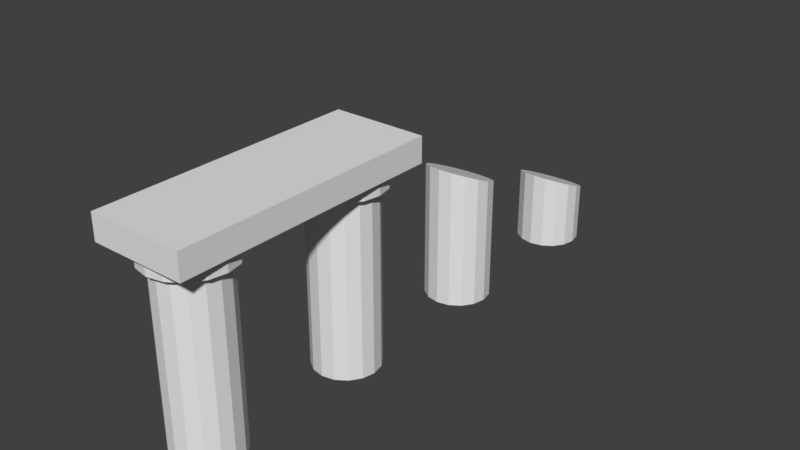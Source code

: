 # Source: LevelTest.blend  (saved by Blender 2.78.0; exported with 4.5.12 LTS)
import bpy
from mathutils import Matrix  # noqa: F401  (used for matrix-valued properties, if any)

bpy.ops.wm.read_factory_settings(use_empty=True)
scene = bpy.context.scene
scene.name = 'Scene'

# ---- collections
col_collection_1 = bpy.data.collections.new('Collection 1'); scene.collection.children.link(col_collection_1)

# ---- world
world_world = bpy.data.worlds.new('World'); scene.world = world_world
world_world.color = (0.05088, 0.05088, 0.05088)
world_world.use_sun_shadow = False
world_world.sun_shadow_jitter_overblur = 0.0
world_world.cycles.sampling_method = 'MANUAL'

# ---- meshes
me_cylinder_001 = bpy.data.meshes.new('Cylinder.001')
me_cylinder_001.from_pydata([(-7.451e-08, -2.0, -2.0), (-7.451e-08, 1.129, -2.0), (0.7654, -2.0, -1.848), (0.7654, 1.195, -1.848), (1.414, -2.0, -1.414), (1.414, 1.384, -1.414), (1.848, -2.0, -0.7654), (1.848, 1.667, -0.7654), (2.0, -2.0, 1.848e-07), (2.0, 2.0, 6.544e-09), (1.848, -2.0, 0.7654), (1.848, 2.333, 0.7654), (1.414, -2.0, 1.414), (1.414, 2.616, 1.414), (0.7654, -2.0, 1.848), (0.7654, 2.805, 1.848), (2.275e-07, -2.0, 2.0), (2.275e-07, 2.871, 2.0), (-0.7654, -2.0, 1.848), (-0.7654, 2.805, 1.848), (-1.414, -2.0, 1.414), (-1.414, 2.616, 1.414), (-1.848, -2.0, 0.7654), (-1.848, 2.333, 0.7654), (-2.0, -2.0, 7.351e-08), (-2.0, 2.0, -1.047e-07), (-1.848, -2.0, -0.7654), (-1.848, 1.667, -0.7654), (-1.414, -2.0, -1.414), (-1.414, 1.384, -1.414), (-0.7654, -2.0, -1.848), (-0.7654, 1.195, -1.848), (-7.451e-08, -1.922, 7.999), (-7.451e-08, 5.025, 7.999), (0.7654, -1.922, 8.152), (0.7654, 5.091, 8.152), (1.414, -1.922, 8.585), (1.414, 5.28, 8.585), (1.848, -1.922, 9.234), (1.848, 5.562, 9.234), (2.0, -1.922, 9.999), (2.0, 5.896, 9.999), (1.848, -1.922, 10.76), (1.848, 6.229, 10.76), (1.414, -1.922, 11.41), (1.414, 6.512, 11.41), (0.7654, -1.922, 11.85), (0.7654, 6.701, 11.85), (2.275e-07, -1.922, 12.0), (2.275e-07, 6.767, 12.0), (-0.7654, -1.922, 11.85), (-0.7654, 6.701, 11.85), (-1.414, -1.922, 11.41), (-1.414, 6.512, 11.41), (-1.848, -1.922, 10.76), (-1.848, 6.229, 10.76), (-2.0, -1.922, 9.999), (-2.0, 5.896, 9.999), (-1.848, -1.922, 9.234), (-1.848, 5.562, 9.234), (-1.414, -1.922, 8.585), (-1.414, 5.28, 8.585), (-0.7654, -1.922, 8.152), (-0.7654, 5.091, 8.152), (-7.451e-08, -1.922, 18.0), (0.7654, -1.922, 18.15), (1.414, -1.922, 18.59), (1.848, -1.922, 19.23), (2.0, -1.922, 20.0), (1.848, -1.922, 20.76), (1.414, -1.922, 21.41), (0.7654, -1.922, 21.85), (2.275e-07, -1.922, 22.0), (-0.7654, -1.922, 21.85), (-1.414, -1.922, 21.41), (-1.848, -1.922, 20.76), (-2.0, -1.922, 20.0), (-1.848, -1.922, 19.23), (-1.414, -1.922, 18.59), (-0.7654, -1.922, 18.15), (-7.451e-08, -1.922, 28.0), (0.7654, -1.922, 28.15), (1.414, -1.922, 28.59), (1.848, -1.922, 29.23), (2.0, -1.922, 30.0), (1.848, -1.922, 30.76), (1.414, -1.922, 31.41), (0.7654, -1.922, 31.85), (2.275e-07, -1.922, 32.0), (-0.7654, -1.922, 31.85), (-1.414, -1.922, 31.41), (-1.848, -1.922, 30.76), (-2.0, -1.922, 30.0), (-1.848, -1.922, 29.23), (-1.414, -1.922, 28.59), (-0.7654, -1.922, 28.15), (-7.451e-08, 8.834, 18.0), (0.7654, 8.834, 18.15), (1.414, 8.834, 18.59), (1.848, 8.834, 19.23), (2.0, 8.834, 20.0), (1.848, 8.834, 20.76), (1.414, 8.834, 21.41), (0.7654, 8.834, 21.85), (2.275e-07, 8.834, 22.0), (-0.7654, 8.834, 21.85), (-1.414, 8.834, 21.41), (-1.848, 8.834, 20.76), (-2.0, 8.834, 20.0), (-1.848, 8.834, 19.23), (-1.414, 8.834, 18.59), (-0.7654, 8.834, 18.15), (-7.451e-08, 8.834, 28.0), (0.7654, 8.834, 28.15), (1.414, 8.834, 28.59), (1.848, 8.834, 29.23), (2.0, 8.834, 30.0), (1.848, 8.834, 30.76), (1.414, 8.834, 31.41), (0.7654, 8.834, 31.85), (2.275e-07, 8.834, 32.0), (-0.7654, 8.834, 31.85), (-1.414, 8.834, 31.41), (-1.848, 8.834, 30.76), (-2.0, 8.834, 30.0), (-1.848, 8.834, 29.23), (-1.414, 8.834, 28.59), (-0.7654, 8.834, 28.15), (-2.834, 9.71, 32.88), (-2.834, 11.21, 32.88), (-2.834, 9.71, 17.12), (-2.834, 11.21, 17.12), (2.834, 9.71, 32.88), (2.834, 11.21, 32.88), (2.834, 9.71, 17.12), (2.834, 11.21, 17.12), (7.649e-08, 8.834, 25.0), (-1.149e-07, 8.834, 17.49), (0.9585, 8.834, 17.69), (1.771, 8.834, 18.23), (2.314, 8.834, 19.04), (2.505, 8.834, 20.0), (2.314, 8.834, 20.96), (1.771, 8.834, 21.77), (0.9585, 8.834, 22.31), (2.633e-07, 8.834, 22.5), (-0.9585, 8.834, 22.31), (-1.771, 8.834, 21.77), (-2.314, 8.834, 20.96), (-2.505, 8.834, 20.0), (-2.314, 8.834, 19.04), (-1.771, 8.834, 18.23), (-0.9585, 8.834, 17.69), (-1.149e-07, 8.834, 27.49), (0.9585, 8.834, 27.69), (1.771, 8.834, 28.23), (2.314, 8.834, 29.04), (2.505, 8.834, 30.0), (2.314, 8.834, 30.96), (1.771, 8.834, 31.77), (0.9585, 8.834, 32.31), (2.633e-07, 8.834, 32.5), (-0.9585, 8.834, 32.31), (-1.771, 8.834, 31.77), (-2.314, 8.834, 30.96), (-2.505, 8.834, 30.0), (-2.314, 8.834, 29.04), (-1.771, 8.834, 28.23), (-0.9585, 8.834, 27.69), (-1.149e-07, 8.834, 17.49), (0.9585, 8.834, 17.69), (1.771, 8.834, 18.23), (2.314, 8.834, 19.04), (2.505, 8.834, 20.0), (2.314, 8.834, 20.96), (1.771, 8.834, 21.77), (0.9585, 8.834, 22.31), (2.633e-07, 8.834, 22.5), (-0.9585, 8.834, 22.31), (-1.771, 8.834, 21.77), (-2.314, 8.834, 20.96), (-2.505, 8.834, 20.0), (-2.314, 8.834, 19.04), (-1.771, 8.834, 18.23), (-0.9585, 8.834, 17.69), (-1.149e-07, 8.834, 27.49), (0.9585, 8.834, 27.69), (1.771, 8.834, 28.23), (2.314, 8.834, 29.04), (2.505, 8.834, 30.0), (2.314, 8.834, 30.96), (1.771, 8.834, 31.77), (0.9585, 8.834, 32.31), (2.633e-07, 8.834, 32.5), (-0.9585, 8.834, 32.31), (-1.771, 8.834, 31.77), (-2.314, 8.834, 30.96), (-2.505, 8.834, 30.0), (-2.314, 8.834, 29.04), (-1.771, 8.834, 28.23), (-0.9585, 8.834, 27.69), (-1.149e-07, 9.723, 17.49), (0.9585, 9.723, 17.69), (1.771, 9.723, 18.23), (2.314, 9.723, 19.04), (2.505, 9.723, 20.0), (2.314, 9.723, 20.96), (1.771, 9.723, 21.77), (0.9585, 9.723, 22.31), (2.633e-07, 9.723, 22.5), (-0.9585, 9.723, 22.31), (-1.771, 9.723, 21.77), (-2.314, 9.723, 20.96), (-2.505, 9.723, 20.0), (-2.314, 9.723, 19.04), (-1.771, 9.723, 18.23), (-0.9585, 9.723, 17.69), (-1.149e-07, 9.723, 27.49), (0.9585, 9.723, 27.69), (1.771, 9.723, 28.23), (2.314, 9.723, 29.04), (2.505, 9.723, 30.0), (2.314, 9.723, 30.96), (1.771, 9.723, 31.77), (0.9585, 9.723, 32.31), (2.633e-07, 9.723, 32.5), (-0.9585, 9.723, 32.31), (-1.771, 9.723, 31.77), (-2.314, 9.723, 30.96), (-2.505, 9.723, 30.0), (-2.314, 9.723, 29.04), (-1.771, 9.723, 28.23), (-0.9585, 9.723, 27.69)], [(136, 112), (104, 136)], [(0, 1, 3, 2), (2, 3, 5, 4), (4, 5, 7, 6), (6, 7, 9, 8), (8, 9, 11, 10), (10, 11, 13, 12), (12, 13, 15, 14), (14, 15, 17, 16), (16, 17, 19, 18), (18, 19, 21, 20), (20, 21, 23, 22), (22, 23, 25, 24), (24, 25, 27, 26), (26, 27, 29, 28), (3, 1, 31, 29, 27, 25, 23, 21, 19, 17, 15, 13, 11, 9, 7, 5), (28, 29, 31, 30), (30, 31, 1, 0), (0, 2, 4, 6, 8, 10, 12, 14, 16, 18, 20, 22, 24, 26, 28, 30), (32, 33, 35, 34), (34, 35, 37, 36), (36, 37, 39, 38), (38, 39, 41, 40), (40, 41, 43, 42), (42, 43, 45, 44), (44, 45, 47, 46), (46, 47, 49, 48), (48, 49, 51, 50), (50, 51, 53, 52), (52, 53, 55, 54), (54, 55, 57, 56), (56, 57, 59, 58), (58, 59, 61, 60), (35, 33, 63, 61, 59, 57, 55, 53, 51, 49, 47, 45, 43, 41, 39, 37), (60, 61, 63, 62), (62, 63, 33, 32), (32, 34, 36, 38, 40, 42, 44, 46, 48, 50, 52, 54, 56, 58, 60, 62), (64, 65, 66, 67, 68, 69, 70, 71, 72, 73, 74, 75, 76, 77, 78, 79), (80, 81, 82, 83, 84, 85, 86, 87, 88, 89, 90, 91, 92, 93, 94, 95), (127, 126, 167, 168), (100, 99, 140, 141), (86, 118, 119, 87), (73, 105, 106, 74), (87, 119, 120, 88), (74, 106, 107, 75), (88, 120, 121, 89), (75, 107, 108, 76), (89, 121, 122, 90), (76, 108, 109, 77), (90, 122, 123, 91), (77, 109, 110, 78), (64, 96, 97, 65), (91, 123, 124, 92), (78, 110, 111, 79), (65, 97, 98, 66), (92, 124, 125, 93), (79, 111, 96, 64), (66, 98, 99, 67), (93, 125, 126, 94), (80, 112, 113, 81), (67, 99, 100, 68), (94, 126, 127, 95), (81, 113, 114, 82), (68, 100, 101, 69), (95, 127, 112, 80), (82, 114, 115, 83), (69, 101, 102, 70), (83, 115, 116, 84), (70, 102, 103, 71), (84, 116, 117, 85), (71, 103, 104, 72), (85, 117, 118, 86), (72, 104, 105, 73), (128, 129, 131, 130), (130, 131, 135, 134), (134, 135, 133, 132), (132, 133, 129, 128), (130, 134, 132, 128), (135, 131, 129, 133), (144, 143, 175, 176), (157, 156, 188, 189), (114, 113, 154, 155), (101, 100, 141, 142), (112, 127, 168, 153), (115, 114, 155, 156), (102, 101, 142, 143), (116, 115, 156, 157), (103, 102, 143, 144), (117, 116, 157, 158), (104, 103, 144, 145), (118, 117, 158, 159), (105, 104, 145, 146), (119, 118, 159, 160), (106, 105, 146, 147), (120, 119, 160, 161), (107, 106, 147, 148), (121, 120, 161, 162), (108, 107, 148, 149), (122, 121, 162, 163), (109, 108, 149, 150), (123, 122, 163, 164), (110, 109, 150, 151), (97, 96, 137, 138), (124, 123, 164, 165), (111, 110, 151, 152), (98, 97, 138, 139), (125, 124, 165, 166), (96, 111, 152, 137), (99, 98, 139, 140), (126, 125, 166, 167), (113, 112, 153, 154), (179, 178, 210, 211), (192, 191, 223, 224), (158, 157, 189, 190), (145, 144, 176, 177), (159, 158, 190, 191), (146, 145, 177, 178), (160, 159, 191, 192), (147, 146, 178, 179), (161, 160, 192, 193), (148, 147, 179, 180), (162, 161, 193, 194), (149, 148, 180, 181), (163, 162, 194, 195), (150, 149, 181, 182), (164, 163, 195, 196), (151, 150, 182, 183), (138, 137, 169, 170), (165, 164, 196, 197), (152, 151, 183, 184), (139, 138, 170, 171), (166, 165, 197, 198), (137, 152, 184, 169), (140, 139, 171, 172), (167, 166, 198, 199), (154, 153, 185, 186), (141, 140, 172, 173), (168, 167, 199, 200), (155, 154, 186, 187), (142, 141, 173, 174), (153, 168, 200, 185), (156, 155, 187, 188), (143, 142, 174, 175), (193, 192, 224, 225), (180, 179, 211, 212), (194, 193, 225, 226), (181, 180, 212, 213), (195, 194, 226, 227), (182, 181, 213, 214), (196, 195, 227, 228), (183, 182, 214, 215), (170, 169, 201, 202), (197, 196, 228, 229), (184, 183, 215, 216), (171, 170, 202, 203), (198, 197, 229, 230), (169, 184, 216, 201), (172, 171, 203, 204), (199, 198, 230, 231), (186, 185, 217, 218), (173, 172, 204, 205), (200, 199, 231, 232), (187, 186, 218, 219), (174, 173, 205, 206), (185, 200, 232, 217), (188, 187, 219, 220), (175, 174, 206, 207), (189, 188, 220, 221), (176, 175, 207, 208), (190, 189, 221, 222), (177, 176, 208, 209), (191, 190, 222, 223), (178, 177, 209, 210)])
me_cylinder_001.use_remesh_preserve_volume = False
me_cylinder_001.use_remesh_preserve_attributes = False
me_cylinder_001.use_mirror_vertex_groups = False
me_cylinder_001.update()

# ---- objects
ob_cylinder = bpy.data.objects.new('Cylinder', me_cylinder_001)

# ---- transforms, parenting, visibility, modifiers, constraints
ob_cylinder.location = (0.0, 0.0, 0.0)
ob_cylinder.rotation_euler = (1.571, 0.0, 0.0)
ob_cylinder.lineart.crease_threshold = 0.0

# ---- collection membership
col_collection_1.objects.link(ob_cylinder)

# ---- scene / render settings (as saved in the file)
scene.frame_start = 1; scene.frame_end = 250; scene.frame_set(1)
scene.render.engine = 'BLENDER_EEVEE_NEXT'
scene.render.resolution_percentage = 50
scene.render.dither_intensity = 0.0
scene.cycles.use_denoising = False
scene.cycles.samples = 128
scene.cycles.sampling_pattern = 'TABULATED_SOBOL'
scene.cycles.light_sampling_threshold = 0.0
scene.cycles.use_adaptive_sampling = False
scene.cycles.use_light_tree = False
scene.cycles.blur_glossy = 0.0
scene.cycles.sample_clamp_indirect = 0.0
scene.view_settings.view_transform = 'Standard'
bpy.context.view_layer.update()

# ---- added for rendering (the .blend has no active camera and no usable light): camera, sun
cam_auto = bpy.data.cameras.new('AutoCamera')
cam_auto.lens = 50.0
cam_auto.sensor_width = 36.0
cam_auto.clip_end = 1000.0
ob_auto_camera = bpy.data.objects.new('AutoCamera', cam_auto)
scene.collection.objects.link(ob_auto_camera)
ob_auto_camera.location = (34.9044, -57.3257, 32.5269)
ob_auto_camera.rotation_euler = (1.09748, -7.21219e-08, 0.694738)
scene.camera = ob_auto_camera
light_auto_sun = bpy.data.lights.new('AutoSun', 'SUN')
light_auto_sun.energy = 3.0
light_auto_sun.angle = 0.0523599
ob_auto_sun = bpy.data.objects.new('AutoSun', light_auto_sun)
scene.collection.objects.link(ob_auto_sun)
ob_auto_sun.rotation_euler = (0.872665, 0.174533, 0.523599)
bpy.context.view_layer.update()
